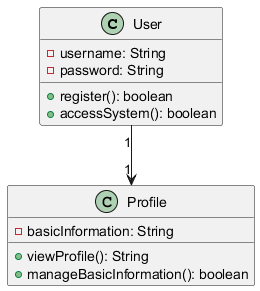

The diagram above was rendered by PlantUML. Its source (embedded in the PNG):
@startuml
class User {
    - username: String
    - password: String
    + register(): boolean
    + accessSystem(): boolean
}

class Profile {
    - basicInformation: String
    + viewProfile(): String
    + manageBasicInformation(): boolean
}
User "1" --> "1" Profile
@enduml